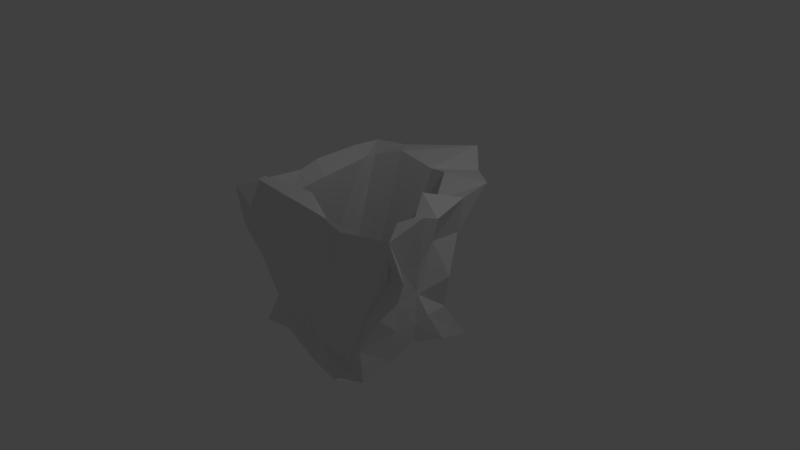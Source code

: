 # Source: GiantBarrack.blend  (saved by Blender 2.79.0; exported with 4.5.12 LTS)
import bpy
from mathutils import Matrix  # noqa: F401  (used for matrix-valued properties, if any)

bpy.ops.wm.read_factory_settings(use_empty=True)
scene = bpy.context.scene
scene.name = 'Scene'

# ---- collections
col_collection_1 = bpy.data.collections.new('Collection 1'); scene.collection.children.link(col_collection_1)

# ---- world
world_world = bpy.data.worlds.new('World'); scene.world = world_world
world_world.color = (0.05088, 0.05088, 0.05088)
world_world.use_sun_shadow = False
world_world.sun_shadow_jitter_overblur = 0.0
world_world.cycles.sampling_method = 'MANUAL'

# ---- cameras
cam_camera = bpy.data.cameras.new('Camera')
cam_camera.clip_end = 100.0
cam_camera.lens = 35.0
cam_camera.sensor_width = 32.0
cam_camera.sensor_height = 18.0
cam_camera.ortho_scale = 7.314
cam_camera.dof.focus_distance = 0.0
cam_camera.dof.aperture_fstop = 128.0

# ---- lights
light_lamp = bpy.data.lights.new('Lamp', 'POINT')
light_lamp.transmission_factor = 0.0
light_lamp.cutoff_distance = 30.0
light_lamp.energy = 100.0
light_lamp.shadow_buffer_clip_start = 1.001
light_lamp.shadow_soft_size = 0.1
light_lamp.shadow_maximum_resolution = 0.006
light_lamp.use_absolute_resolution = True

# ---- meshes
me_cube_001 = bpy.data.meshes.new('Cube.001')
me_cube_001.from_pydata([(-0.9635, -0.9747, -0.9744), (-1.037, -1.252, 1.04), (-0.8593, 0.6948, -1.055), (-1.135, 1.18, 0.9759), (0.8482, -0.8811, -1.105), (1.542, -1.077, 1.161), (0.8861, 0.9195, -1.179), (0.9746, 1.106, 1.003), (-0.8044, -0.9771, 1.157), (-0.7448, 0.7731, 0.978), (0.8472, 0.3231, 0.9645), (1.406, -0.9348, 0.968), (-0.746, -0.9234, -0.607), (-0.7088, 0.2804, -0.599), (0.6976, 0.3499, -0.6627), (0.7608, -1.069, -0.7831), (0.5129, 0.7592, -1.119), (0.1067, 0.8969, -0.9632), (-0.6286, 0.8604, -0.9435), (-0.6213, 1.235, 1.028), (0.08657, 1.9, 1.037), (0.3087, 1.695, 0.795), (-0.526, -0.9678, -0.9119), (0.06923, -1.02, -1.095), (0.6943, -1.218, -0.9551), (1.075, -1.021, 1.037), (0.2862, -1.002, 1.017), (-0.7713, -1.081, 1.144), (-0.3997, 0.946, 1.078), (0.1125, 0.9899, 0.9674), (0.3698, 0.9672, 1.005), (0.7214, -1.064, 0.9737), (0.4084, -0.8899, 0.8069), (-0.1282, -0.7807, 1.095), (-0.3892, 0.3617, -0.6792), (0.03319, 0.5068, -0.5515), (0.3878, 0.3642, -0.6331), (0.2195, -0.9538, -0.6622), (-0.01362, -1.033, -0.6762), (-0.3714, -0.9271, -0.6017), (-0.8332, 0.4591, -0.8522), (-0.9975, -0.02358, -1.0), (-0.9079, -0.6146, -1.209), (-0.8831, -0.3632, 1.037), (-0.8677, -0.1144, 1.123), (-0.907, 0.5758, 1.118), (0.8525, -0.416, -1.009), (0.8913, -0.07775, -0.8516), (1.002, 0.3418, -0.9333), (1.19, 0.4422, 1.084), (1.349, -0.1535, 1.06), (1.411, -0.4394, 1.192), (-0.7163, -0.6893, 0.8365), (-0.6203, -0.1931, 0.9711), (-0.7405, 0.5828, 0.9813), (0.8983, 0.04794, 1.174), (1.052, -0.2239, 0.9982), (1.055, -0.5053, 1.021), (-0.7509, -0.5518, -0.6053), (-0.787, -0.2777, -0.7457), (-0.747, -0.03124, -0.6949), (0.9177, -0.01002, -0.3923), (0.8994, -0.1987, -0.6397), (0.838, -0.5434, -0.7936), (0.5705, 0.01162, -0.543), (0.2443, -0.08435, -0.63), (0.3848, -0.5033, -0.6245), (0.09434, 0.2986, -0.6487), (0.04461, -0.08487, -0.5181), (0.1353, -0.3889, -0.6118), (-0.2551, 0.233, -0.6996), (-0.3666, -0.3444, -0.8091), (-0.271, -0.5027, -0.5888), (-0.473, 0.3243, -0.9717), (-0.5912, -0.04559, -0.918), (-0.5167, -0.2822, -1.005), (-0.1491, 0.477, -1.003), (-0.09001, 0.09953, -0.7865), (-0.1236, -0.6018, -0.9658), (0.5254, 0.5104, -0.9453), (0.5478, -0.2063, -1.089), (0.5149, -0.5066, -0.9785), (-0.7427, -0.8849, -0.4312), (-0.9902, -0.9853, 0.008861), (-1.158, -1.092, 0.4111), (-1.248, 0.6183, 0.5402), (-0.9921, 0.6055, -0.1057), (-0.8049, 0.4061, -0.4657), (1.033, 0.5268, 0.5396), (1.11, 0.3188, 0.02729), (0.9639, 0.3902, -0.4811), (1.413, -0.7458, 0.4635), (1.143, -0.9503, 0.02049), (0.934, -0.997, -0.5439), (0.8763, -0.9204, 0.4913), (0.6183, -1.085, 0.02682), (0.5123, -1.205, -0.5312), (0.02941, -1.09, 0.4699), (-0.02833, -1.08, 0.1279), (0.02579, -0.9513, -0.7737), (-0.6449, -1.146, 0.6027), (-0.3676, -1.121, 0.1181), (-0.5515, -1.036, -0.4821), (-0.3378, 1.362, 0.4497), (-0.5724, 0.7081, -0.02104), (-0.4903, 0.8376, -0.5635), (-0.05707, 1.44, 0.6581), (-0.008594, 0.8908, 0.008747), (-0.01748, 0.7914, -0.5522), (0.4029, 0.9725, 0.3878), (0.6711, 0.4028, -0.07459), (0.7008, 0.5567, -0.4375), (0.9666, 0.1648, 0.5202), (0.9132, -0.02832, -0.165), (1.023, 0.04389, -0.4507), (1.154, -0.2375, 0.4021), (1.031, -0.1694, -0.01795), (0.9628, -0.1154, -0.5389), (1.174, -0.5746, 0.5179), (1.07, -0.5131, -0.03219), (0.9815, -0.4584, -0.494), (-1.083, -0.5726, 0.4409), (-1.009, -0.5045, -0.01091), (-1.015, -0.4905, -0.4919), (-0.9012, -0.01747, 0.7342), (-0.952, -0.1133, 0.09227), (-0.968, -0.1005, -0.3974), (-1.068, 0.3545, 0.5709), (-0.8337, 0.2708, 0.0298), (-1.019, 0.1951, -0.5282)], [], [(127, 45, 3, 85), (109, 21, 7, 88), (118, 51, 5, 91), (100, 27, 1, 84), (81, 46, 4, 24), (43, 1, 8, 52), (31, 11, 15, 37), (25, 5, 11, 31), (19, 3, 9, 28), (49, 7, 10, 55), (72, 58, 12, 39), (28, 9, 13, 34), (55, 10, 14, 61), (52, 8, 12, 58), (10, 30, 36, 14), (30, 29, 35, 36), (29, 28, 34, 35), (63, 66, 37, 15), (66, 69, 38, 37), (69, 72, 39, 38), (7, 21, 30, 10), (21, 20, 29, 30), (20, 19, 28, 29), (1, 27, 33, 8), (27, 26, 32, 33), (26, 25, 31, 32), (8, 33, 39, 12), (33, 32, 38, 39), (32, 31, 37, 38), (42, 75, 22, 0), (75, 78, 23, 22), (78, 81, 24, 23), (91, 5, 25, 94), (94, 25, 26, 97), (97, 26, 27, 100), (85, 3, 19, 103), (103, 19, 20, 106), (106, 20, 21, 109), (17, 16, 79, 76), (76, 79, 80, 77), (77, 80, 81, 78), (18, 17, 76, 73), (73, 76, 77, 74), (74, 77, 78, 75), (2, 18, 73, 40), (40, 73, 74, 41), (41, 74, 75, 42), (35, 34, 70, 67), (67, 70, 71, 68), (68, 71, 72, 69), (36, 35, 67, 64), (64, 67, 68, 65), (65, 68, 69, 66), (14, 36, 64, 61), (61, 64, 65, 62), (62, 65, 66, 63), (9, 54, 60, 13), (54, 53, 59, 60), (53, 52, 58, 59), (11, 57, 63, 15), (57, 56, 62, 63), (56, 55, 61, 62), (34, 13, 60, 70), (70, 60, 59, 71), (71, 59, 58, 72), (5, 51, 57, 11), (51, 50, 56, 57), (50, 49, 55, 56), (3, 45, 54, 9), (45, 44, 53, 54), (44, 43, 52, 53), (16, 6, 48, 79), (79, 48, 47, 80), (80, 47, 46, 81), (88, 7, 49, 112), (112, 49, 50, 115), (115, 50, 51, 118), (84, 1, 43, 121), (121, 43, 44, 124), (124, 44, 45, 127), (41, 126, 129, 40), (126, 125, 128, 129), (125, 124, 127, 128), (42, 123, 126, 41), (123, 122, 125, 126), (122, 121, 124, 125), (0, 82, 123, 42), (82, 83, 122, 123), (83, 84, 121, 122), (47, 117, 120, 46), (117, 116, 119, 120), (116, 115, 118, 119), (48, 114, 117, 47), (114, 113, 116, 117), (113, 112, 115, 116), (6, 90, 114, 48), (90, 89, 113, 114), (89, 88, 112, 113), (17, 108, 111, 16), (108, 107, 110, 111), (107, 106, 109, 110), (18, 105, 108, 17), (105, 104, 107, 108), (104, 103, 106, 107), (2, 87, 105, 18), (87, 86, 104, 105), (86, 85, 103, 104), (23, 99, 102, 22), (99, 98, 101, 102), (98, 97, 100, 101), (24, 96, 99, 23), (96, 95, 98, 99), (95, 94, 97, 98), (4, 93, 96, 24), (93, 92, 95, 96), (92, 91, 94, 95), (22, 102, 82, 0), (102, 101, 83, 82), (101, 100, 84, 83), (46, 120, 93, 4), (120, 119, 92, 93), (119, 118, 91, 92), (16, 111, 90, 6), (111, 110, 89, 90), (110, 109, 88, 89), (40, 129, 87, 2), (129, 128, 86, 87), (128, 127, 85, 86)])
me_cube_001.use_remesh_preserve_volume = False
me_cube_001.use_remesh_preserve_attributes = False
me_cube_001.use_mirror_vertex_groups = False
me_cube_001.update()

# ---- objects
ob_cube = bpy.data.objects.new('Cube', me_cube_001)
ob_lamp = bpy.data.objects.new('Lamp', light_lamp)
ob_camera = bpy.data.objects.new('Camera', cam_camera)

# ---- transforms, parenting, visibility, modifiers, constraints
ob_cube.location = (0.004783, 0.005507, -0.02992)
ob_cube.lineart.crease_threshold = 0.0
ob_lamp.location = (4.076, 1.005, 5.904)
ob_lamp.rotation_euler = (0.6503, 0.05522, 1.866)
ob_lamp.lock_rotations_4d = False
ob_lamp.empty_display_type = 'ARROWS'
ob_lamp.color = (0.0, 0.0, 0.0, 0.0)
ob_lamp.lineart.crease_threshold = 0.0
ob_camera.location = (7.481, -6.508, 5.344)
ob_camera.rotation_euler = (1.109, 0.0, 0.8149)
ob_camera.lock_rotations_4d = False
ob_camera.empty_display_type = 'ARROWS'
ob_camera.color = (0.0, 0.0, 0.0, 0.0)
ob_camera.display_type = 'WIRE'
ob_camera.lineart.crease_threshold = 0.0

# ---- collection membership
col_collection_1.objects.link(ob_cube)
col_collection_1.objects.link(ob_lamp)
col_collection_1.objects.link(ob_camera)

# ---- scene / render settings (as saved in the file)
scene.camera = ob_camera
scene.frame_start = 1; scene.frame_end = 250; scene.frame_set(1)
scene.render.engine = 'BLENDER_EEVEE_NEXT'
scene.render.resolution_percentage = 50
scene.render.dither_intensity = 0.0
scene.cycles.use_denoising = False
scene.cycles.samples = 128
scene.cycles.sampling_pattern = 'TABULATED_SOBOL'
scene.cycles.use_adaptive_sampling = False
scene.cycles.use_light_tree = False
scene.cycles.blur_glossy = 0.0
scene.cycles.sample_clamp_indirect = 0.0
scene.view_settings.view_transform = 'Standard'
bpy.context.view_layer.update()
